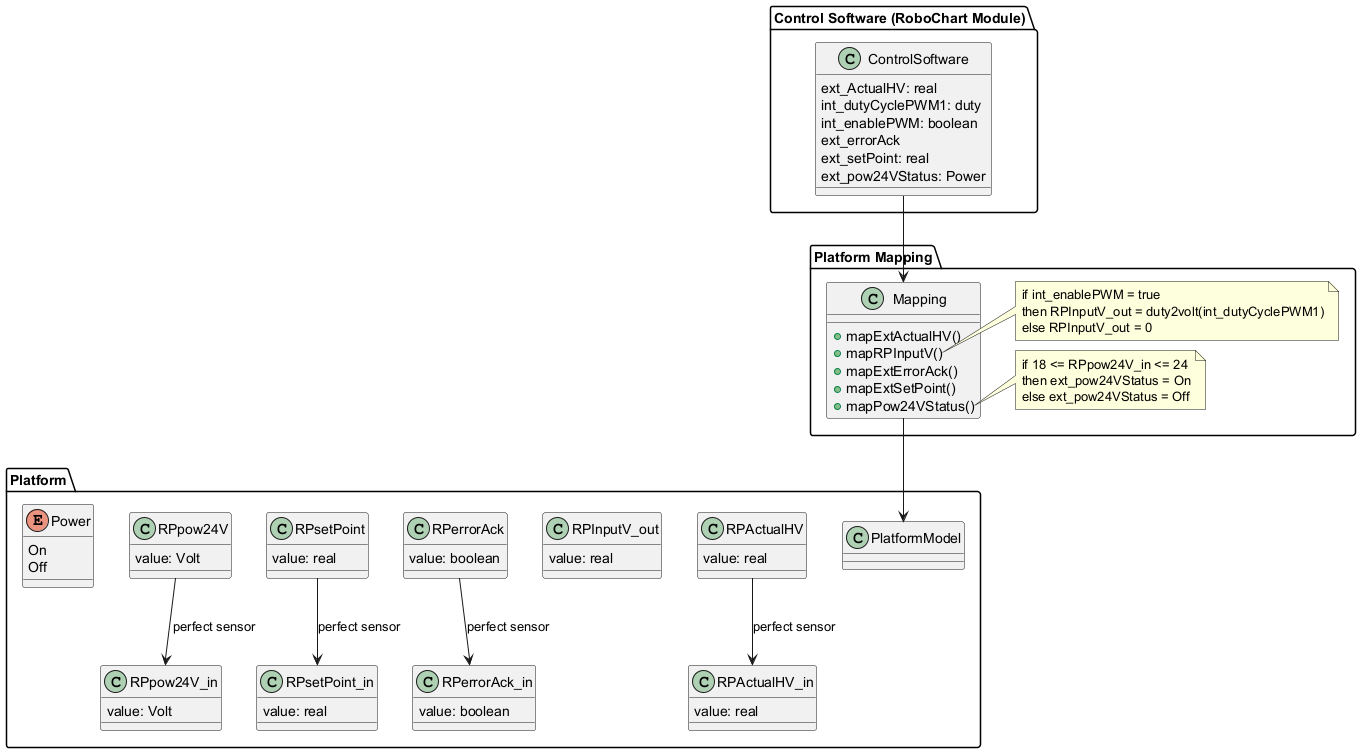

The diagram above was rendered by PlantUML. Its source (embedded in the PNG):
@startuml
package "Control Software (RoboChart Module)" {
  class ControlSoftware {
    ext_ActualHV: real
    int_dutyCyclePWM1: duty
    int_enablePWM: boolean
    ext_errorAck
    ext_setPoint: real
    ext_pow24VStatus: Power
  }
}

package "Platform Mapping" {
  class Mapping {
    +mapExtActualHV()
    +mapRPInputV()
    +mapExtErrorAck()
    +mapExtSetPoint()
    +mapPow24VStatus()
  }
  note right of Mapping::mapRPInputV
    if int_enablePWM = true
    then RPInputV_out = duty2volt(int_dutyCyclePWM1)
    else RPInputV_out = 0
  end note
  
  note right of Mapping::mapPow24VStatus
    if 18 <= RPpow24V_in <= 24
    then ext_pow24VStatus = On
    else ext_pow24VStatus = Off
  end note
}

package "Platform" {
  class PlatformModel {
  }
  
  class RPActualHV {
    value: real
  }
  
  class RPActualHV_in {
    value: real
  }
  
  class RPInputV_out {
    value: real
  }
  
  class RPerrorAck_in {
    value: boolean
  }
  
  class RPerrorAck {
    value: boolean
  }
  
  class RPsetPoint_in {
    value: real
  }
  
  class RPsetPoint {
    value: real
  }
  
  class RPpow24V_in {
    value: Volt
  }
  
  class RPpow24V {
    value: Volt
  }
  
  enum Power {
    On
    Off
  }
  
  RPActualHV --> RPActualHV_in: perfect sensor
  RPerrorAck --> RPerrorAck_in: perfect sensor
  RPsetPoint --> RPsetPoint_in: perfect sensor
  RPpow24V --> RPpow24V_in: perfect sensor
}

ControlSoftware --> Mapping
Mapping --> PlatformModel
@enduml